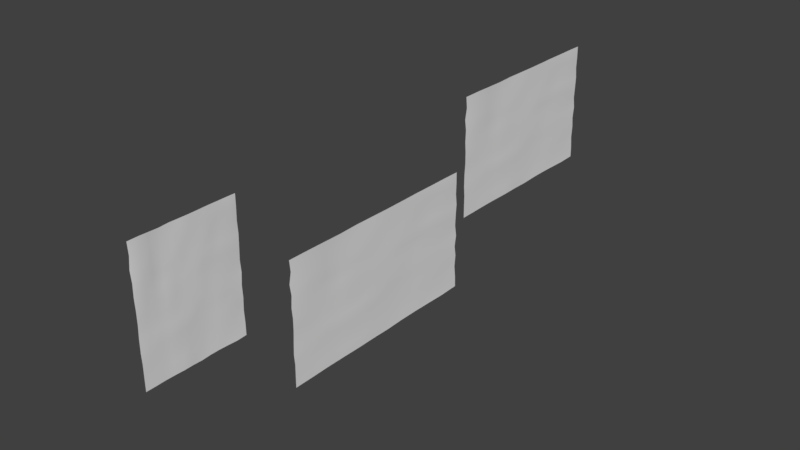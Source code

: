 # Source: posters.blend  (saved by Blender 2.78.0; exported with 4.5.12 LTS)
import bpy
from mathutils import Matrix  # noqa: F401  (used for matrix-valued properties, if any)

bpy.ops.wm.read_factory_settings(use_empty=True)
scene = bpy.context.scene
scene.name = 'Scene'

# ---- collections
col_collection_1 = bpy.data.collections.new('Collection 1'); scene.collection.children.link(col_collection_1)

# ---- materials (node trees are filled in below, after node groups)
mat_material_040 = bpy.data.materials.new('Material.040')
mat_material_040.alpha_threshold = 0.0
mat_material_040.use_transparent_shadow = False
mat_material_040.roughness = 0.5
mat_material_035 = bpy.data.materials.new('Material.035')
mat_material_035.alpha_threshold = 0.0
mat_material_035.use_transparent_shadow = False
mat_material_035.roughness = 0.5
mat_material_050 = bpy.data.materials.new('Material.050')
mat_material_050.alpha_threshold = 0.0
mat_material_050.use_transparent_shadow = False
mat_material_050.roughness = 0.5

# ---- material node trees

# ---- world
world_world = bpy.data.worlds.new('World'); scene.world = world_world
world_world.color = (0.05088, 0.05088, 0.05088)
world_world.use_sun_shadow = False
world_world.sun_shadow_jitter_overblur = 0.0
world_world.cycles.sampling_method = 'MANUAL'

# ---- meshes
me_plane_008 = bpy.data.meshes.new('Plane.008')
me_plane_008.from_pydata([(-1.001, -1.001, 0.007136), (1.009, -1.001, 0.003279), (-1.001, 0.9961, -0.007675), (0.9924, 1.001, 0.0002695), (-0.9923, 0.818, -0.003059), (-1.007, 0.6335, -0.01143), (-0.9952, 0.4602, -0.005181), (-1.005, 0.2762, 0.0002148), (-0.9946, 0.09877, -0.00129), (-0.9964, -0.08463, 0.002362), (-0.996, -0.2738, -0.008189), (-1.006, -0.4605, 0.002396), (-0.9969, -0.6284, 0.002124), (-0.9993, -0.813, 0.004339), (-0.8206, -1.001, 0.004817), (-0.6296, -1.0, 0.0006025), (-0.4486, -0.9989, 0.003848), (-0.2726, -1.004, 0.003536), (-0.09877, -0.9993, 0.005611), (0.09267, -1.009, -0.0007103), (0.2673, -0.9983, -0.0001403), (0.453, -0.9972, 0.000789), (0.6337, -0.9989, 0.005966), (0.8144, -1.007, 0.006196), (1.002, -0.8167, 0.007095), (0.9941, -0.6285, 0.001236), (1.009, -0.445, -0.003866), (0.9872, -0.2651, 0.004824), (1.006, -0.08543, 0.001802), (0.9938, 0.09144, -0.004261), (0.9904, 0.268, 0.005878), (1.004, 0.4532, -0.0009254), (0.9969, 0.6283, -0.0074), (0.9943, 0.8118, 0.0001581), (0.8215, 1.002, -0.001496), (0.6351, 1.002, -0.000655), (0.4501, 1.006, 0.003074), (0.2832, 1.004, 0.004758), (0.08249, 1.004, 0.007044), (-0.08082, 1.001, -0.0004455), (-0.2675, 1.001, -0.004718), (-0.4549, 0.9934, -0.00361), (-0.6411, 0.9968, -0.003967), (-0.8142, 1.009, 0.009529), (-0.8196, -0.8114, 0.0007342), (-0.8271, -0.6274, 0.003942), (-0.8227, -0.4532, 0.003239), (-0.8179, -0.2683, 0.00118), (-0.8243, -0.09547, 0.002363), (-0.8133, 0.09028, 0.01084), (-0.8168, 0.2748, 0.006551), (-0.8183, 0.457, 0.01132), (-0.813, 0.635, 0.01606), (-0.8198, 0.8199, 0.005357), (-0.6287, -0.8104, 0.003664), (-0.6305, -0.638, -0.007235), (-0.6379, -0.4611, -0.000498), (-0.6305, -0.2638, 0.002677), (-0.6351, -0.08749, -0.005102), (-0.6363, 0.08338, -0.006673), (-0.6369, 0.2769, -0.01356), (-0.6315, 0.4464, -0.004689), (-0.6405, 0.6341, -0.00682), (-0.6371, 0.8131, -0.002983), (-0.4417, -0.8189, -0.002268), (-0.454, -0.6309, -0.001803), (-0.4463, -0.4633, 0.007467), (-0.4546, -0.2791, 0.006604), (-0.4572, -0.0946, -0.00606), (-0.4492, 0.08197, 0.004748), (-0.4566, 0.2741, -0.001212), (-0.4546, 0.4459, -0.007282), (-0.4582, 0.6332, -0.003811), (-0.4413, 0.8194, -0.01002), (-0.2675, -0.8258, 0.008364), (-0.2687, -0.6372, 0.0006819), (-0.2717, -0.4525, 0.0116), (-0.2788, -0.2761, -0.0006066), (-0.2785, -0.09989, -0.003549), (-0.2677, 0.08335, 0.0073), (-0.2646, 0.2781, -0.002054), (-0.268, 0.4574, 0.0008765), (-0.2734, 0.6336, 0.001236), (-0.2637, 0.8238, -0.00299), (-0.104, -0.8165, 0.0056), (-0.09366, -0.6383, -0.00176), (-0.09147, -0.4478, 0.0001005), (-0.08944, -0.2739, 0.004566), (-0.08888, -0.09478, -0.00113), (-0.08583, 0.09388, -0.0006153), (-0.09836, 0.2657, -0.00357), (-0.08227, 0.4538, 0.001725), (-0.09078, 0.6404, 0.006963), (-0.0846, 0.8162, 0.0004649), (0.1005, -0.8221, -0.007084), (0.08829, -0.6457, -0.001301), (0.08466, -0.4647, -0.004776), (0.1007, -0.2847, 0.003375), (0.09156, -0.09355, 0.002429), (0.08556, 0.09166, 0.004987), (0.09698, 0.2752, 0.01061), (0.08521, 0.4653, 0.00138), (0.08271, 0.6362, -0.004682), (0.08449, 0.8185, 0.009192), (0.2662, -0.811, -0.003976), (0.2666, -0.6294, -0.00551), (0.2719, -0.4593, -0.003246), (0.2726, -0.2725, -0.007024), (0.2767, -0.09148, 0.006656), (0.2751, 0.09262, 0.003702), (0.2748, 0.2707, -0.0003171), (0.2699, 0.4616, 0.01057), (0.2856, 0.6443, 0.007292), (0.2834, 0.8272, -0.001331), (0.4453, -0.8108, 0.0009905), (0.4537, -0.6275, -0.004502), (0.4575, -0.4531, 0.002178), (0.4599, -0.2704, 0.002469), (0.4626, -0.0852, 0.008715), (0.4528, 0.09058, -0.007232), (0.4505, 0.2808, 0.006394), (0.455, 0.4693, 0.00141), (0.4461, 0.6378, 0.001108), (0.4417, 0.8297, 0.01225), (0.6297, -0.8194, -0.003045), (0.6374, -0.6305, 0.008766), (0.6388, -0.4535, 0.003967), (0.6393, -0.2673, 0.005841), (0.6345, -0.09055, 0.006051), (0.6282, 0.0934, -0.002358), (0.6377, 0.2756, 0.006008), (0.627, 0.4668, 0.005751), (0.634, 0.6357, -0.00497), (0.6308, 0.8197, -0.001413), (0.8126, -0.8294, -0.0006709), (0.8203, -0.6376, 0.003393), (0.8125, -0.4589, 0.003005), (0.8165, -0.2794, 0.00277), (0.8156, -0.09791, -0.003055), (0.8224, 0.08648, 0.001131), (0.8284, 0.266, 0.004216), (0.821, 0.4499, 0.007547), (0.8156, 0.6414, -0.002024), (0.8201, 0.818, 0.009046)], [], [(143, 33, 3, 34), (4, 53, 43, 2), (53, 63, 42, 43), (63, 73, 41, 42), (73, 83, 40, 41), (83, 93, 39, 40), (93, 103, 38, 39), (103, 113, 37, 38), (113, 123, 36, 37), (123, 133, 35, 36), (133, 143, 34, 35), (0, 14, 44, 13), (13, 44, 45, 12), (12, 45, 46, 11), (11, 46, 47, 10), (10, 47, 48, 9), (9, 48, 49, 8), (8, 49, 50, 7), (7, 50, 51, 6), (6, 51, 52, 5), (5, 52, 53, 4), (14, 15, 54, 44), (44, 54, 55, 45), (45, 55, 56, 46), (46, 56, 57, 47), (47, 57, 58, 48), (48, 58, 59, 49), (49, 59, 60, 50), (50, 60, 61, 51), (51, 61, 62, 52), (52, 62, 63, 53), (15, 16, 64, 54), (54, 64, 65, 55), (55, 65, 66, 56), (56, 66, 67, 57), (57, 67, 68, 58), (58, 68, 69, 59), (59, 69, 70, 60), (60, 70, 71, 61), (61, 71, 72, 62), (62, 72, 73, 63), (16, 17, 74, 64), (64, 74, 75, 65), (65, 75, 76, 66), (66, 76, 77, 67), (67, 77, 78, 68), (68, 78, 79, 69), (69, 79, 80, 70), (70, 80, 81, 71), (71, 81, 82, 72), (72, 82, 83, 73), (17, 18, 84, 74), (74, 84, 85, 75), (75, 85, 86, 76), (76, 86, 87, 77), (77, 87, 88, 78), (78, 88, 89, 79), (79, 89, 90, 80), (80, 90, 91, 81), (81, 91, 92, 82), (82, 92, 93, 83), (18, 19, 94, 84), (84, 94, 95, 85), (85, 95, 96, 86), (86, 96, 97, 87), (87, 97, 98, 88), (88, 98, 99, 89), (89, 99, 100, 90), (90, 100, 101, 91), (91, 101, 102, 92), (92, 102, 103, 93), (19, 20, 104, 94), (94, 104, 105, 95), (95, 105, 106, 96), (96, 106, 107, 97), (97, 107, 108, 98), (98, 108, 109, 99), (99, 109, 110, 100), (100, 110, 111, 101), (101, 111, 112, 102), (102, 112, 113, 103), (20, 21, 114, 104), (104, 114, 115, 105), (105, 115, 116, 106), (106, 116, 117, 107), (107, 117, 118, 108), (108, 118, 119, 109), (109, 119, 120, 110), (110, 120, 121, 111), (111, 121, 122, 112), (112, 122, 123, 113), (21, 22, 124, 114), (114, 124, 125, 115), (115, 125, 126, 116), (116, 126, 127, 117), (117, 127, 128, 118), (118, 128, 129, 119), (119, 129, 130, 120), (120, 130, 131, 121), (121, 131, 132, 122), (122, 132, 133, 123), (22, 23, 134, 124), (124, 134, 135, 125), (125, 135, 136, 126), (126, 136, 137, 127), (127, 137, 138, 128), (128, 138, 139, 129), (129, 139, 140, 130), (130, 140, 141, 131), (131, 141, 142, 132), (132, 142, 143, 133), (23, 1, 24, 134), (134, 24, 25, 135), (135, 25, 26, 136), (136, 26, 27, 137), (137, 27, 28, 138), (138, 28, 29, 139), (139, 29, 30, 140), (140, 30, 31, 141), (141, 31, 32, 142), (142, 32, 33, 143)])
me_plane_008.polygons.foreach_set('use_smooth', [True] * 121)
_uv = me_plane_008.uv_layers.new(name='UVMap')
_uv.uv.foreach_set('vector', [0.9057, 0.9034, 0.9918, 0.9001, 0.9911, 0.9938, 0.9066, 0.9946, 0.008477, 0.9058, 0.094, 0.9064, 0.09711, 0.9999, 0.004452, 0.9939, 0.094, 0.9064, 0.1846, 0.9027, 0.183, 0.9936, 0.09711, 0.9999, 0.1846, 0.9027, 0.2816, 0.9056, 0.2751, 0.9917, 0.183, 0.9936, 0.2816, 0.9056, 0.3695, 0.9075, 0.3678, 0.9953, 0.2751, 0.9917, 0.3695, 0.9075, 0.4581, 0.9035, 0.4602, 0.9952, 0.3678, 0.9953, 0.4581, 0.9035, 0.5418, 0.9045, 0.5411, 0.9963, 0.4602, 0.9952, 0.5418, 0.9045, 0.6401, 0.9086, 0.6403, 0.9959, 0.5411, 0.9963, 0.6401, 0.9086, 0.7184, 0.9096, 0.7228, 0.997, 0.6403, 0.9959, 0.7184, 0.9096, 0.8121, 0.9043, 0.8144, 0.9947, 0.7228, 0.997, 0.8121, 0.9043, 0.9057, 0.9034, 0.9066, 0.9946, 0.8144, 0.9947, 0.002292, 0.005496, 0.09149, 0.005183, 0.09222, 0.09896, 0.003268, 0.09837, 0.003268, 0.09837, 0.09222, 0.09896, 0.08863, 0.1901, 0.004626, 0.1897, 0.004626, 0.1897, 0.08863, 0.1901, 0.09101, 0.2763, 9.978e-05, 0.2728, 9.978e-05, 0.2728, 0.09101, 0.2763, 0.09358, 0.3678, 0.005309, 0.3653, 0.005309, 0.3653, 0.09358, 0.3678, 0.09064, 0.4535, 0.005433, 0.4591, 0.005433, 0.4591, 0.09064, 0.4535, 0.09614, 0.5454, 0.00635, 0.5498, 0.00635, 0.5498, 0.09614, 0.5454, 0.09468, 0.6367, 0.001552, 0.6376, 0.001552, 0.6376, 0.09468, 0.6367, 0.09422, 0.7269, 0.006333, 0.7286, 0.006333, 0.7286, 0.09422, 0.7269, 0.09699, 0.8149, 0.0001001, 0.8145, 0.0001001, 0.8145, 0.09699, 0.8149, 0.094, 0.9064, 0.008477, 0.9058, 0.09149, 0.005183, 0.186, 0.005299, 0.1867, 0.09921, 0.09222, 0.09896, 0.09222, 0.09896, 0.1867, 0.09921, 0.186, 0.1846, 0.08863, 0.1901, 0.08863, 0.1901, 0.186, 0.1846, 0.1825, 0.2721, 0.09101, 0.2763, 0.09101, 0.2763, 0.1825, 0.2721, 0.1864, 0.3698, 0.09358, 0.3678, 0.09358, 0.3678, 0.1864, 0.3698, 0.1844, 0.4572, 0.09064, 0.4535, 0.09064, 0.4535, 0.1844, 0.4572, 0.1841, 0.5418, 0.09614, 0.5454, 0.09614, 0.5454, 0.1841, 0.5418, 0.1841, 0.6375, 0.09468, 0.6367, 0.09468, 0.6367, 0.1841, 0.6375, 0.1869, 0.7213, 0.09422, 0.7269, 0.09422, 0.7269, 0.1869, 0.7213, 0.1829, 0.8142, 0.09699, 0.8149, 0.09699, 0.8149, 0.1829, 0.8142, 0.1846, 0.9027, 0.094, 0.9064, 0.186, 0.005299, 0.2756, 0.005771, 0.2792, 0.09482, 0.1867, 0.09921, 0.1867, 0.09921, 0.2792, 0.09482, 0.2733, 0.1878, 0.186, 0.1846, 0.186, 0.1846, 0.2733, 0.1878, 0.2774, 0.2709, 0.1825, 0.2721, 0.1825, 0.2721, 0.2774, 0.2709, 0.2735, 0.362, 0.1864, 0.3698, 0.1864, 0.3698, 0.2735, 0.362, 0.2725, 0.4534, 0.1844, 0.4572, 0.1844, 0.4572, 0.2725, 0.4534, 0.2768, 0.5408, 0.1841, 0.5418, 0.1841, 0.5418, 0.2768, 0.5408, 0.2733, 0.6359, 0.1841, 0.6375, 0.1841, 0.6375, 0.2733, 0.6359, 0.2745, 0.7208, 0.1869, 0.7213, 0.1869, 0.7213, 0.2745, 0.7208, 0.273, 0.8135, 0.1829, 0.8142, 0.1829, 0.8142, 0.273, 0.8135, 0.2816, 0.9056, 0.1846, 0.9027, 0.2756, 0.005771, 0.3626, 0.003216, 0.3654, 0.09115, 0.2792, 0.09482, 0.2792, 0.09482, 0.3654, 0.09115, 0.365, 0.1845, 0.2733, 0.1878, 0.2733, 0.1878, 0.365, 0.1845, 0.3637, 0.2759, 0.2774, 0.2709, 0.2774, 0.2709, 0.3637, 0.2759, 0.3605, 0.3633, 0.2735, 0.362, 0.2735, 0.362, 0.3605, 0.3633, 0.3608, 0.4505, 0.2725, 0.4534, 0.2725, 0.4534, 0.3608, 0.4505, 0.3665, 0.5412, 0.2768, 0.5408, 0.2768, 0.5408, 0.3665, 0.5412, 0.3683, 0.6376, 0.2733, 0.6359, 0.2733, 0.6359, 0.3683, 0.6376, 0.3669, 0.7263, 0.2745, 0.7208, 0.2745, 0.7208, 0.3669, 0.7263, 0.3644, 0.8134, 0.273, 0.8135, 0.273, 0.8135, 0.3644, 0.8134, 0.3695, 0.9075, 0.2816, 0.9056, 0.3626, 0.003216, 0.4486, 0.005156, 0.4463, 0.09559, 0.3654, 0.09115, 0.3654, 0.09115, 0.4463, 0.09559, 0.4516, 0.1838, 0.365, 0.1845, 0.365, 0.1845, 0.4516, 0.1838, 0.4529, 0.2781, 0.3637, 0.2759, 0.3637, 0.2759, 0.4529, 0.2781, 0.4542, 0.3642, 0.3605, 0.3633, 0.3605, 0.3633, 0.4542, 0.3642, 0.4547, 0.4528, 0.3608, 0.4505, 0.3608, 0.4505, 0.4547, 0.4528, 0.4565, 0.5462, 0.3665, 0.5412, 0.3665, 0.5412, 0.4565, 0.5462, 0.4505, 0.6312, 0.3683, 0.6376, 0.3683, 0.6376, 0.4505, 0.6312, 0.4588, 0.7243, 0.3669, 0.7263, 0.3669, 0.7263, 0.4588, 0.7243, 0.4547, 0.8165, 0.3644, 0.8134, 0.3644, 0.8134, 0.4547, 0.8165, 0.4581, 0.9035, 0.3695, 0.9075, 0.4486, 0.005156, 0.5434, 9.984e-05, 0.5475, 0.09259, 0.4463, 0.09559, 0.4463, 0.09559, 0.5475, 0.09259, 0.5416, 0.1799, 0.4516, 0.1838, 0.4516, 0.1838, 0.5416, 0.1799, 0.5401, 0.2694, 0.4529, 0.2781, 0.4529, 0.2781, 0.5401, 0.2694, 0.5482, 0.3585, 0.4542, 0.3642, 0.4542, 0.3642, 0.5482, 0.3585, 0.544, 0.4532, 0.4547, 0.4528, 0.4547, 0.4528, 0.544, 0.4532, 0.5413, 0.5449, 0.4565, 0.5462, 0.4565, 0.5462, 0.5413, 0.5449, 0.5473, 0.6357, 0.4505, 0.6312, 0.4505, 0.6312, 0.5473, 0.6357, 0.5416, 0.7298, 0.4588, 0.7243, 0.4588, 0.7243, 0.5416, 0.7298, 0.5405, 0.8143, 0.4547, 0.8165, 0.4547, 0.8165, 0.5405, 0.8143, 0.5418, 0.9045, 0.4581, 0.9035, 0.5434, 9.984e-05, 0.6299, 0.005271, 0.6295, 0.09794, 0.5475, 0.09259, 0.5475, 0.09259, 0.6295, 0.09794, 0.6299, 0.1877, 0.5416, 0.1799, 0.5416, 0.1799, 0.6299, 0.1877, 0.6328, 0.272, 0.5401, 0.2694, 0.5401, 0.2694, 0.6328, 0.272, 0.6334, 0.3643, 0.5482, 0.3585, 0.5482, 0.3585, 0.6334, 0.3643, 0.6357, 0.454, 0.544, 0.4532, 0.544, 0.4532, 0.6357, 0.454, 0.6351, 0.5451, 0.5413, 0.5449, 0.5413, 0.5449, 0.6351, 0.5451, 0.6354, 0.6331, 0.5473, 0.6357, 0.5473, 0.6357, 0.6354, 0.6331, 0.6331, 0.7277, 0.5416, 0.7298, 0.5416, 0.7298, 0.6331, 0.7277, 0.641, 0.8181, 0.5405, 0.8143, 0.5405, 0.8143, 0.641, 0.8181, 0.6401, 0.9086, 0.5418, 0.9045, 0.6299, 0.005271, 0.7217, 0.005583, 0.7181, 0.09777, 0.6295, 0.09794, 0.6295, 0.09794, 0.7181, 0.09777, 0.7224, 0.1884, 0.6299, 0.1877, 0.6299, 0.1877, 0.7224, 0.1884, 0.7247, 0.2748, 0.6328, 0.272, 0.6328, 0.272, 0.7247, 0.2748, 0.7261, 0.3652, 0.6334, 0.3643, 0.6334, 0.3643, 0.7261, 0.3652, 0.7277, 0.4568, 0.6357, 0.454, 0.6357, 0.454, 0.7277, 0.4568, 0.723, 0.5439, 0.6351, 0.5451, 0.6351, 0.5451, 0.723, 0.5439, 0.7222, 0.6381, 0.6354, 0.6331, 0.6354, 0.6331, 0.7222, 0.6381, 0.7247, 0.7314, 0.6331, 0.7277, 0.6331, 0.7277, 0.7247, 0.7314, 0.7205, 0.8147, 0.641, 0.8181, 0.641, 0.8181, 0.7205, 0.8147, 0.7184, 0.9096, 0.6401, 0.9086, 0.7217, 0.005583, 0.8111, 0.004478, 0.8093, 0.09336, 0.7181, 0.09777, 0.7181, 0.09777, 0.8093, 0.09336, 0.8135, 0.1869, 0.7224, 0.1884, 0.7224, 0.1884, 0.8135, 0.1869, 0.8143, 0.2744, 0.7247, 0.2748, 0.7247, 0.2748, 0.8143, 0.2744, 0.8148, 0.3665, 0.7261, 0.3652, 0.7261, 0.3652, 0.8148, 0.3665, 0.8126, 0.4539, 0.7277, 0.4568, 0.7277, 0.4568, 0.8126, 0.4539, 0.8097, 0.545, 0.723, 0.5439, 0.723, 0.5439, 0.8097, 0.545, 0.8148, 0.6352, 0.7222, 0.6381, 0.7222, 0.6381, 0.8148, 0.6352, 0.8098, 0.7297, 0.7247, 0.7314, 0.7247, 0.7314, 0.8098, 0.7297, 0.8134, 0.8134, 0.7205, 0.8147, 0.7205, 0.8147, 0.8134, 0.8134, 0.8121, 0.9043, 0.7184, 0.9096, 0.8111, 0.004478, 0.9004, 0.0002283, 0.8997, 0.08815, 0.8093, 0.09336, 0.8093, 0.09336, 0.8997, 0.08815, 0.9039, 0.183, 0.8135, 0.1869, 0.8135, 0.1869, 0.9039, 0.183, 0.9002, 0.2715, 0.8143, 0.2744, 0.8143, 0.2744, 0.9002, 0.2715, 0.9025, 0.3603, 0.8148, 0.3665, 0.8148, 0.3665, 0.9025, 0.3603, 0.9023, 0.4501, 0.8126, 0.4539, 0.8126, 0.4539, 0.9023, 0.4501, 0.9059, 0.5413, 0.8097, 0.545, 0.8097, 0.545, 0.9059, 0.5413, 0.9091, 0.6302, 0.8148, 0.6352, 0.8148, 0.6352, 0.9091, 0.6302, 0.9056, 0.7211, 0.8098, 0.7297, 0.8098, 0.7297, 0.9056, 0.7211, 0.9033, 0.816, 0.8134, 0.8134, 0.8134, 0.8134, 0.9033, 0.816, 0.9057, 0.9034, 0.8121, 0.9043, 0.9004, 0.0002283, 0.9968, 0.003138, 0.9934, 0.09422, 0.8997, 0.08815, 0.8997, 0.08815, 0.9934, 0.09422, 0.9898, 0.1873, 0.9039, 0.183, 0.9039, 0.183, 0.9898, 0.1873, 0.9974, 0.2781, 0.9002, 0.2715, 0.9002, 0.2715, 0.9974, 0.2781, 0.987, 0.3672, 0.9025, 0.3603, 0.9025, 0.3603, 0.987, 0.3672, 0.9962, 0.456, 0.9023, 0.4501, 0.9023, 0.4501, 0.9962, 0.456, 0.9907, 0.5436, 0.9059, 0.5413, 0.9059, 0.5413, 0.9907, 0.5436, 0.9892, 0.631, 0.9091, 0.6302, 0.9091, 0.6302, 0.9892, 0.631, 0.9961, 0.7226, 0.9056, 0.7211, 0.9056, 0.7211, 0.9961, 0.7226, 0.993, 0.8093, 0.9033, 0.816, 0.9033, 0.816, 0.993, 0.8093, 0.9918, 0.9001, 0.9057, 0.9034])
me_plane_008.materials.append(mat_material_040)
me_plane_008.use_remesh_preserve_volume = False
me_plane_008.use_remesh_preserve_attributes = False
me_plane_008.use_mirror_vertex_groups = False
me_plane_008.update()
me_plane_007 = bpy.data.meshes.new('Plane.007')
me_plane_007.from_pydata([(-1.001, -1.001, 0.007136), (1.009, -1.001, 0.003279), (-1.001, 0.9961, -0.007675), (0.9924, 1.001, 0.0002695), (-0.9923, 0.818, -0.003059), (-1.007, 0.6335, -0.01143), (-0.9952, 0.4602, -0.005181), (-1.005, 0.2762, 0.0002148), (-0.9946, 0.09877, -0.00129), (-0.9964, -0.08463, 0.002362), (-0.996, -0.2738, -0.008189), (-1.006, -0.4605, 0.002396), (-0.9969, -0.6284, 0.002124), (-0.9993, -0.813, 0.004339), (-0.8206, -1.001, 0.004817), (-0.6296, -1.0, 0.0006025), (-0.4486, -0.9989, 0.003848), (-0.2726, -1.004, 0.003536), (-0.09877, -0.9993, 0.005611), (0.09267, -1.009, -0.0007103), (0.2673, -0.9983, -0.0001403), (0.453, -0.9972, 0.000789), (0.6337, -0.9989, 0.005966), (0.8144, -1.007, 0.006196), (1.002, -0.8167, 0.007095), (0.9941, -0.6285, 0.001236), (1.009, -0.445, -0.003866), (0.9872, -0.2651, 0.004824), (1.006, -0.08543, 0.001802), (0.9938, 0.09144, -0.004261), (0.9904, 0.268, 0.005878), (1.004, 0.4532, -0.0009254), (0.9969, 0.6283, -0.0074), (0.9943, 0.8118, 0.0001581), (0.8215, 1.002, -0.001496), (0.6351, 1.002, -0.000655), (0.4501, 1.006, 0.003074), (0.2832, 1.004, 0.004758), (0.08249, 1.004, 0.007044), (-0.08082, 1.001, -0.0004455), (-0.2675, 1.001, -0.004718), (-0.4549, 0.9934, -0.00361), (-0.6411, 0.9968, -0.003967), (-0.8142, 1.009, 0.009529), (-0.8196, -0.8114, 0.0007342), (-0.8271, -0.6274, 0.003942), (-0.8227, -0.4532, 0.003239), (-0.8179, -0.2683, 0.00118), (-0.8243, -0.09547, 0.002363), (-0.8133, 0.09028, 0.01084), (-0.8168, 0.2748, 0.006551), (-0.8183, 0.457, 0.01132), (-0.813, 0.635, 0.01606), (-0.8198, 0.8199, 0.005357), (-0.6287, -0.8104, 0.003664), (-0.6305, -0.638, -0.007235), (-0.6379, -0.4611, -0.000498), (-0.6305, -0.2638, 0.002677), (-0.6351, -0.08749, -0.005102), (-0.6363, 0.08338, -0.006673), (-0.6369, 0.2769, -0.01356), (-0.6315, 0.4464, -0.004689), (-0.6405, 0.6341, -0.00682), (-0.6371, 0.8131, -0.002983), (-0.4417, -0.8189, -0.002268), (-0.454, -0.6309, -0.001803), (-0.4463, -0.4633, 0.007467), (-0.4546, -0.2791, 0.006604), (-0.4572, -0.0946, -0.00606), (-0.4492, 0.08197, 0.004748), (-0.4566, 0.2741, -0.001212), (-0.4546, 0.4459, -0.007282), (-0.4582, 0.6332, -0.003811), (-0.4413, 0.8194, -0.01002), (-0.2675, -0.8258, 0.008364), (-0.2687, -0.6372, 0.0006819), (-0.2717, -0.4525, 0.0116), (-0.2788, -0.2761, -0.0006066), (-0.2785, -0.09989, -0.003549), (-0.2677, 0.08335, 0.0073), (-0.2646, 0.2781, -0.002054), (-0.268, 0.4574, 0.0008765), (-0.2734, 0.6336, 0.001236), (-0.2637, 0.8238, -0.00299), (-0.104, -0.8165, 0.0056), (-0.09366, -0.6383, -0.00176), (-0.09147, -0.4478, 0.0001005), (-0.08944, -0.2739, 0.004566), (-0.08888, -0.09478, -0.00113), (-0.08583, 0.09388, -0.0006153), (-0.09836, 0.2657, -0.00357), (-0.08227, 0.4538, 0.001725), (-0.09078, 0.6404, 0.006963), (-0.0846, 0.8162, 0.0004649), (0.1005, -0.8221, -0.007084), (0.08829, -0.6457, -0.001301), (0.08466, -0.4647, -0.004776), (0.1007, -0.2847, 0.003375), (0.09156, -0.09355, 0.002429), (0.08556, 0.09166, 0.004987), (0.09698, 0.2752, 0.01061), (0.08521, 0.4653, 0.00138), (0.08271, 0.6362, -0.004682), (0.08449, 0.8185, 0.009192), (0.2662, -0.811, -0.003976), (0.2666, -0.6294, -0.00551), (0.2719, -0.4593, -0.003246), (0.2726, -0.2725, -0.007024), (0.2767, -0.09148, 0.006656), (0.2751, 0.09262, 0.003702), (0.2748, 0.2707, -0.0003171), (0.2699, 0.4616, 0.01057), (0.2856, 0.6443, 0.007292), (0.2834, 0.8272, -0.001331), (0.4453, -0.8108, 0.0009905), (0.4537, -0.6275, -0.004502), (0.4575, -0.4531, 0.002178), (0.4599, -0.2704, 0.002469), (0.4626, -0.0852, 0.008715), (0.4528, 0.09058, -0.007232), (0.4505, 0.2808, 0.006394), (0.455, 0.4693, 0.00141), (0.4461, 0.6378, 0.001108), (0.4417, 0.8297, 0.01225), (0.6297, -0.8194, -0.003045), (0.6374, -0.6305, 0.008766), (0.6388, -0.4535, 0.003967), (0.6393, -0.2673, 0.005841), (0.6345, -0.09055, 0.006051), (0.6282, 0.0934, -0.002358), (0.6377, 0.2756, 0.006008), (0.627, 0.4668, 0.005751), (0.634, 0.6357, -0.00497), (0.6308, 0.8197, -0.001413), (0.8126, -0.8294, -0.0006709), (0.8203, -0.6376, 0.003393), (0.8125, -0.4589, 0.003005), (0.8165, -0.2794, 0.00277), (0.8156, -0.09791, -0.003055), (0.8224, 0.08648, 0.001131), (0.8284, 0.266, 0.004216), (0.821, 0.4499, 0.007547), (0.8156, 0.6414, -0.002024), (0.8201, 0.818, 0.009046)], [], [(143, 33, 3, 34), (4, 53, 43, 2), (53, 63, 42, 43), (63, 73, 41, 42), (73, 83, 40, 41), (83, 93, 39, 40), (93, 103, 38, 39), (103, 113, 37, 38), (113, 123, 36, 37), (123, 133, 35, 36), (133, 143, 34, 35), (0, 14, 44, 13), (13, 44, 45, 12), (12, 45, 46, 11), (11, 46, 47, 10), (10, 47, 48, 9), (9, 48, 49, 8), (8, 49, 50, 7), (7, 50, 51, 6), (6, 51, 52, 5), (5, 52, 53, 4), (14, 15, 54, 44), (44, 54, 55, 45), (45, 55, 56, 46), (46, 56, 57, 47), (47, 57, 58, 48), (48, 58, 59, 49), (49, 59, 60, 50), (50, 60, 61, 51), (51, 61, 62, 52), (52, 62, 63, 53), (15, 16, 64, 54), (54, 64, 65, 55), (55, 65, 66, 56), (56, 66, 67, 57), (57, 67, 68, 58), (58, 68, 69, 59), (59, 69, 70, 60), (60, 70, 71, 61), (61, 71, 72, 62), (62, 72, 73, 63), (16, 17, 74, 64), (64, 74, 75, 65), (65, 75, 76, 66), (66, 76, 77, 67), (67, 77, 78, 68), (68, 78, 79, 69), (69, 79, 80, 70), (70, 80, 81, 71), (71, 81, 82, 72), (72, 82, 83, 73), (17, 18, 84, 74), (74, 84, 85, 75), (75, 85, 86, 76), (76, 86, 87, 77), (77, 87, 88, 78), (78, 88, 89, 79), (79, 89, 90, 80), (80, 90, 91, 81), (81, 91, 92, 82), (82, 92, 93, 83), (18, 19, 94, 84), (84, 94, 95, 85), (85, 95, 96, 86), (86, 96, 97, 87), (87, 97, 98, 88), (88, 98, 99, 89), (89, 99, 100, 90), (90, 100, 101, 91), (91, 101, 102, 92), (92, 102, 103, 93), (19, 20, 104, 94), (94, 104, 105, 95), (95, 105, 106, 96), (96, 106, 107, 97), (97, 107, 108, 98), (98, 108, 109, 99), (99, 109, 110, 100), (100, 110, 111, 101), (101, 111, 112, 102), (102, 112, 113, 103), (20, 21, 114, 104), (104, 114, 115, 105), (105, 115, 116, 106), (106, 116, 117, 107), (107, 117, 118, 108), (108, 118, 119, 109), (109, 119, 120, 110), (110, 120, 121, 111), (111, 121, 122, 112), (112, 122, 123, 113), (21, 22, 124, 114), (114, 124, 125, 115), (115, 125, 126, 116), (116, 126, 127, 117), (117, 127, 128, 118), (118, 128, 129, 119), (119, 129, 130, 120), (120, 130, 131, 121), (121, 131, 132, 122), (122, 132, 133, 123), (22, 23, 134, 124), (124, 134, 135, 125), (125, 135, 136, 126), (126, 136, 137, 127), (127, 137, 138, 128), (128, 138, 139, 129), (129, 139, 140, 130), (130, 140, 141, 131), (131, 141, 142, 132), (132, 142, 143, 133), (23, 1, 24, 134), (134, 24, 25, 135), (135, 25, 26, 136), (136, 26, 27, 137), (137, 27, 28, 138), (138, 28, 29, 139), (139, 29, 30, 140), (140, 30, 31, 141), (141, 31, 32, 142), (142, 32, 33, 143)])
me_plane_007.polygons.foreach_set('use_smooth', [True] * 121)
_uv = me_plane_007.uv_layers.new(name='UVMap')
_uv.uv.foreach_set('vector', [0.09176, 0.09657, 0.005644, 0.09992, 0.006347, 0.006212, 0.09089, 0.005376, 0.989, 0.09418, 0.9035, 0.09357, 0.9003, 9.985e-05, 0.993, 0.006055, 0.9035, 0.09357, 0.8128, 0.09728, 0.8145, 0.006361, 0.9003, 9.985e-05, 0.8128, 0.09728, 0.7159, 0.09441, 0.7224, 0.008318, 0.8145, 0.006361, 0.7159, 0.09441, 0.628, 0.09249, 0.6296, 0.004665, 0.7224, 0.008318, 0.628, 0.09249, 0.5394, 0.09649, 0.5373, 0.004838, 0.6296, 0.004665, 0.5394, 0.09649, 0.4556, 0.09551, 0.4564, 0.003651, 0.5373, 0.004838, 0.4556, 0.09551, 0.3574, 0.09137, 0.3571, 0.004107, 0.4564, 0.003651, 0.3574, 0.09137, 0.279, 0.09038, 0.2746, 0.003049, 0.3571, 0.004107, 0.279, 0.09038, 0.1854, 0.09567, 0.1831, 0.005275, 0.2746, 0.003049, 0.1854, 0.09567, 0.09176, 0.09657, 0.09089, 0.005376, 0.1831, 0.005275, 0.9952, 0.9945, 0.906, 0.9948, 0.9052, 0.901, 0.9942, 0.9016, 0.9942, 0.9016, 0.9052, 0.901, 0.9088, 0.8099, 0.9928, 0.8103, 0.9928, 0.8103, 0.9088, 0.8099, 0.9064, 0.7237, 0.9974, 0.7272, 0.9974, 0.7272, 0.9064, 0.7237, 0.9039, 0.6322, 0.9921, 0.6347, 0.9921, 0.6347, 0.9039, 0.6322, 0.9068, 0.5465, 0.992, 0.5409, 0.992, 0.5409, 0.9068, 0.5465, 0.9013, 0.4546, 0.9911, 0.4502, 0.9911, 0.4502, 0.9013, 0.4546, 0.9028, 0.3633, 0.9959, 0.3624, 0.9959, 0.3624, 0.9028, 0.3633, 0.9032, 0.2731, 0.9911, 0.2714, 0.9911, 0.2714, 0.9032, 0.2731, 0.9005, 0.1851, 0.9974, 0.1855, 0.9974, 0.1855, 0.9005, 0.1851, 0.9035, 0.09357, 0.989, 0.09418, 0.906, 0.9948, 0.8115, 0.9947, 0.8107, 0.9008, 0.9052, 0.901, 0.9052, 0.901, 0.8107, 0.9008, 0.8115, 0.8154, 0.9088, 0.8099, 0.9088, 0.8099, 0.8115, 0.8154, 0.815, 0.7279, 0.9064, 0.7237, 0.9064, 0.7237, 0.815, 0.7279, 0.811, 0.6302, 0.9039, 0.6322, 0.9039, 0.6322, 0.811, 0.6302, 0.813, 0.5428, 0.9068, 0.5465, 0.9068, 0.5465, 0.813, 0.5428, 0.8133, 0.4582, 0.9013, 0.4546, 0.9013, 0.4546, 0.8133, 0.4582, 0.8134, 0.3625, 0.9028, 0.3633, 0.9028, 0.3633, 0.8134, 0.3625, 0.8105, 0.2787, 0.9032, 0.2731, 0.9032, 0.2731, 0.8105, 0.2787, 0.8146, 0.1858, 0.9005, 0.1851, 0.9005, 0.1851, 0.8146, 0.1858, 0.8128, 0.09728, 0.9035, 0.09357, 0.8115, 0.9947, 0.7219, 0.9942, 0.7183, 0.9052, 0.8107, 0.9008, 0.8107, 0.9008, 0.7183, 0.9052, 0.7242, 0.8122, 0.8115, 0.8154, 0.8115, 0.8154, 0.7242, 0.8122, 0.7201, 0.7291, 0.815, 0.7279, 0.815, 0.7279, 0.7201, 0.7291, 0.724, 0.638, 0.811, 0.6302, 0.811, 0.6302, 0.724, 0.638, 0.725, 0.5466, 0.813, 0.5428, 0.813, 0.5428, 0.725, 0.5466, 0.7207, 0.4592, 0.8133, 0.4582, 0.8133, 0.4582, 0.7207, 0.4592, 0.7241, 0.3641, 0.8134, 0.3625, 0.8134, 0.3625, 0.7241, 0.3641, 0.7229, 0.2792, 0.8105, 0.2787, 0.8105, 0.2787, 0.7229, 0.2792, 0.7244, 0.1865, 0.8146, 0.1858, 0.8146, 0.1858, 0.7244, 0.1865, 0.7159, 0.09441, 0.8128, 0.09728, 0.7219, 0.9942, 0.6349, 0.9968, 0.632, 0.9089, 0.7183, 0.9052, 0.7183, 0.9052, 0.632, 0.9089, 0.6325, 0.8155, 0.7242, 0.8122, 0.7242, 0.8122, 0.6325, 0.8155, 0.6337, 0.7241, 0.7201, 0.7291, 0.7201, 0.7291, 0.6337, 0.7241, 0.6369, 0.6367, 0.724, 0.638, 0.724, 0.638, 0.6369, 0.6367, 0.6366, 0.5495, 0.725, 0.5466, 0.725, 0.5466, 0.6366, 0.5495, 0.631, 0.4588, 0.7207, 0.4592, 0.7207, 0.4592, 0.631, 0.4588, 0.6291, 0.3624, 0.7241, 0.3641, 0.7241, 0.3641, 0.6291, 0.3624, 0.6306, 0.2737, 0.7229, 0.2792, 0.7229, 0.2792, 0.6306, 0.2737, 0.633, 0.1866, 0.7244, 0.1865, 0.7244, 0.1865, 0.633, 0.1866, 0.628, 0.09249, 0.7159, 0.09441, 0.6349, 0.9968, 0.5488, 0.9948, 0.5512, 0.9044, 0.632, 0.9089, 0.632, 0.9089, 0.5512, 0.9044, 0.5458, 0.8162, 0.6325, 0.8155, 0.6325, 0.8155, 0.5458, 0.8162, 0.5445, 0.7219, 0.6337, 0.7241, 0.6337, 0.7241, 0.5445, 0.7219, 0.5432, 0.6358, 0.6369, 0.6367, 0.6369, 0.6367, 0.5432, 0.6358, 0.5428, 0.5472, 0.6366, 0.5495, 0.6366, 0.5495, 0.5428, 0.5472, 0.541, 0.4538, 0.631, 0.4588, 0.631, 0.4588, 0.541, 0.4538, 0.547, 0.3688, 0.6291, 0.3624, 0.6291, 0.3624, 0.547, 0.3688, 0.5387, 0.2757, 0.6306, 0.2737, 0.6306, 0.2737, 0.5387, 0.2757, 0.5427, 0.1835, 0.633, 0.1866, 0.633, 0.1866, 0.5427, 0.1835, 0.5394, 0.09649, 0.628, 0.09249, 0.5488, 0.9948, 0.454, 0.9999, 0.4499, 0.9074, 0.5512, 0.9044, 0.5512, 0.9044, 0.4499, 0.9074, 0.4558, 0.8201, 0.5458, 0.8162, 0.5458, 0.8162, 0.4558, 0.8201, 0.4574, 0.7306, 0.5445, 0.7219, 0.5445, 0.7219, 0.4574, 0.7306, 0.4492, 0.6415, 0.5432, 0.6358, 0.5432, 0.6358, 0.4492, 0.6415, 0.4534, 0.5468, 0.5428, 0.5472, 0.5428, 0.5472, 0.4534, 0.5468, 0.4561, 0.4551, 0.541, 0.4538, 0.541, 0.4538, 0.4561, 0.4551, 0.4501, 0.3643, 0.547, 0.3688, 0.547, 0.3688, 0.4501, 0.3643, 0.4558, 0.2702, 0.5387, 0.2757, 0.5387, 0.2757, 0.4558, 0.2702, 0.4569, 0.1857, 0.5427, 0.1835, 0.5427, 0.1835, 0.4569, 0.1857, 0.4556, 0.09551, 0.5394, 0.09649, 0.454, 0.9999, 0.3676, 0.9947, 0.368, 0.9021, 0.4499, 0.9074, 0.4499, 0.9074, 0.368, 0.9021, 0.3676, 0.8123, 0.4558, 0.8201, 0.4558, 0.8201, 0.3676, 0.8123, 0.3647, 0.728, 0.4574, 0.7306, 0.4574, 0.7306, 0.3647, 0.728, 0.3641, 0.6357, 0.4492, 0.6415, 0.4492, 0.6415, 0.3641, 0.6357, 0.3617, 0.546, 0.4534, 0.5468, 0.4534, 0.5468, 0.3617, 0.546, 0.3624, 0.4549, 0.4561, 0.4551, 0.4561, 0.4551, 0.3624, 0.4549, 0.3621, 0.3669, 0.4501, 0.3643, 0.4501, 0.3643, 0.3621, 0.3669, 0.3644, 0.2723, 0.4558, 0.2702, 0.4558, 0.2702, 0.3644, 0.2723, 0.3564, 0.1819, 0.4569, 0.1857, 0.4569, 0.1857, 0.3564, 0.1819, 0.3574, 0.09137, 0.4556, 0.09551, 0.3676, 0.9947, 0.2757, 0.9944, 0.2794, 0.9022, 0.368, 0.9021, 0.368, 0.9021, 0.2794, 0.9022, 0.275, 0.8116, 0.3676, 0.8123, 0.3676, 0.8123, 0.275, 0.8116, 0.2728, 0.7252, 0.3647, 0.728, 0.3647, 0.728, 0.2728, 0.7252, 0.2714, 0.6348, 0.3641, 0.6357, 0.3641, 0.6357, 0.2714, 0.6348, 0.2698, 0.5432, 0.3617, 0.546, 0.3617, 0.546, 0.2698, 0.5432, 0.2744, 0.4561, 0.3624, 0.4549, 0.3624, 0.4549, 0.2744, 0.4561, 0.2752, 0.3619, 0.3621, 0.3669, 0.3621, 0.3669, 0.2752, 0.3619, 0.2727, 0.2686, 0.3644, 0.2723, 0.3644, 0.2723, 0.2727, 0.2686, 0.2769, 0.1853, 0.3564, 0.1819, 0.3564, 0.1819, 0.2769, 0.1853, 0.279, 0.09038, 0.3574, 0.09137, 0.2757, 0.9944, 0.1863, 0.9955, 0.1882, 0.9066, 0.2794, 0.9022, 0.2794, 0.9022, 0.1882, 0.9066, 0.184, 0.8131, 0.275, 0.8116, 0.275, 0.8116, 0.184, 0.8131, 0.1831, 0.7256, 0.2728, 0.7252, 0.2728, 0.7252, 0.1831, 0.7256, 0.1826, 0.6335, 0.2714, 0.6348, 0.2714, 0.6348, 0.1826, 0.6335, 0.1848, 0.5461, 0.2698, 0.5432, 0.2698, 0.5432, 0.1848, 0.5461, 0.1877, 0.455, 0.2744, 0.4561, 0.2744, 0.4561, 0.1877, 0.455, 0.1827, 0.3648, 0.2752, 0.3619, 0.2752, 0.3619, 0.1827, 0.3648, 0.1877, 0.2703, 0.2727, 0.2686, 0.2727, 0.2686, 0.1877, 0.2703, 0.184, 0.1866, 0.2769, 0.1853, 0.2769, 0.1853, 0.184, 0.1866, 0.1854, 0.09567, 0.279, 0.09038, 0.1863, 0.9955, 0.09703, 0.9998, 0.0977, 0.9118, 0.1882, 0.9066, 0.1882, 0.9066, 0.0977, 0.9118, 0.09358, 0.817, 0.184, 0.8131, 0.184, 0.8131, 0.09358, 0.817, 0.0972, 0.7285, 0.1831, 0.7256, 0.1831, 0.7256, 0.0972, 0.7285, 0.09495, 0.6397, 0.1826, 0.6335, 0.1826, 0.6335, 0.09495, 0.6397, 0.09519, 0.5499, 0.1848, 0.5461, 0.1848, 0.5461, 0.09519, 0.5499, 0.09159, 0.4587, 0.1877, 0.455, 0.1877, 0.455, 0.09159, 0.4587, 0.0884, 0.3698, 0.1827, 0.3648, 0.1827, 0.3648, 0.0884, 0.3698, 0.09181, 0.2789, 0.1877, 0.2703, 0.1877, 0.2703, 0.09181, 0.2789, 0.09418, 0.184, 0.184, 0.1866, 0.184, 0.1866, 0.09418, 0.184, 0.09176, 0.09657, 0.1854, 0.09567, 0.09703, 0.9998, 0.0006325, 0.9969, 0.004024, 0.9058, 0.0977, 0.9118, 0.0977, 0.9118, 0.004024, 0.9058, 0.007605, 0.8127, 0.09358, 0.817, 0.09358, 0.817, 0.007605, 0.8127, 9.985e-05, 0.7219, 0.0972, 0.7285, 0.0972, 0.7285, 9.985e-05, 0.7219, 0.01047, 0.6328, 0.09495, 0.6397, 0.09495, 0.6397, 0.01047, 0.6328, 0.001211, 0.544, 0.09519, 0.5499, 0.09519, 0.5499, 0.001211, 0.544, 0.006753, 0.4564, 0.09159, 0.4587, 0.09159, 0.4587, 0.006753, 0.4564, 0.00825, 0.369, 0.0884, 0.3698, 0.0884, 0.3698, 0.00825, 0.369, 0.001377, 0.2774, 0.09181, 0.2789, 0.09181, 0.2789, 0.001377, 0.2774, 0.004489, 0.1907, 0.09418, 0.184, 0.09418, 0.184, 0.004489, 0.1907, 0.005644, 0.09992, 0.09176, 0.09657])
me_plane_007.materials.append(mat_material_035)
me_plane_007.use_remesh_preserve_volume = False
me_plane_007.use_remesh_preserve_attributes = False
me_plane_007.use_mirror_vertex_groups = False
me_plane_007.update()
me_plane_009 = bpy.data.meshes.new('Plane.009')
me_plane_009.from_pydata([(-1.001, -1.001, 0.007136), (1.009, -1.001, 0.003279), (-1.001, 0.9961, -0.007675), (0.9924, 1.001, 0.0002695), (-0.9923, 0.818, -0.003059), (-1.007, 0.6335, -0.01143), (-0.9952, 0.4602, -0.005181), (-1.005, 0.2762, 0.0002148), (-0.9946, 0.09877, -0.00129), (-0.9964, -0.08463, 0.002362), (-0.996, -0.2738, -0.008189), (-1.006, -0.4605, 0.002396), (-0.9969, -0.6284, 0.002124), (-0.9993, -0.813, 0.004339), (-0.8206, -1.001, 0.004817), (-0.6296, -1.0, 0.0006025), (-0.4486, -0.9989, 0.003848), (-0.2726, -1.004, 0.003536), (-0.09877, -0.9993, 0.005611), (0.09267, -1.009, -0.0007103), (0.2673, -0.9983, -0.0001403), (0.453, -0.9972, 0.000789), (0.6337, -0.9989, 0.005966), (0.8144, -1.007, 0.006196), (1.002, -0.8167, 0.007095), (0.9941, -0.6285, 0.001236), (1.009, -0.445, -0.003866), (0.9872, -0.2651, 0.004824), (1.006, -0.08543, 0.001802), (0.9938, 0.09144, -0.004261), (0.9904, 0.268, 0.005878), (1.004, 0.4532, -0.0009254), (0.9969, 0.6283, -0.0074), (0.9943, 0.8118, 0.0001581), (0.8215, 1.002, -0.001496), (0.6351, 1.002, -0.000655), (0.4501, 1.006, 0.003074), (0.2832, 1.004, 0.004758), (0.08249, 1.004, 0.007044), (-0.08082, 1.001, -0.0004455), (-0.2675, 1.001, -0.004718), (-0.4549, 0.9934, -0.00361), (-0.6411, 0.9968, -0.003967), (-0.8142, 1.009, 0.009529), (-0.8196, -0.8114, 0.0007342), (-0.8271, -0.6274, 0.003942), (-0.8227, -0.4532, 0.003239), (-0.8179, -0.2683, 0.00118), (-0.8243, -0.09547, 0.002363), (-0.8133, 0.09028, 0.01084), (-0.8168, 0.2748, 0.006551), (-0.8183, 0.457, 0.01132), (-0.813, 0.635, 0.01606), (-0.8198, 0.8199, 0.005357), (-0.6287, -0.8104, 0.003664), (-0.6305, -0.638, -0.007235), (-0.6379, -0.4611, -0.000498), (-0.6305, -0.2638, 0.002677), (-0.6351, -0.08749, -0.005102), (-0.6363, 0.08338, -0.006673), (-0.6369, 0.2769, -0.01356), (-0.6315, 0.4464, -0.004689), (-0.6405, 0.6341, -0.00682), (-0.6371, 0.8131, -0.002983), (-0.4417, -0.8189, -0.002268), (-0.454, -0.6309, -0.001803), (-0.4463, -0.4633, 0.007467), (-0.4546, -0.2791, 0.006604), (-0.4572, -0.0946, -0.00606), (-0.4492, 0.08197, 0.004748), (-0.4566, 0.2741, -0.001212), (-0.4546, 0.4459, -0.007282), (-0.4582, 0.6332, -0.003811), (-0.4413, 0.8194, -0.01002), (-0.2675, -0.8258, 0.008364), (-0.2687, -0.6372, 0.0006819), (-0.2717, -0.4525, 0.0116), (-0.2788, -0.2761, -0.0006066), (-0.2785, -0.09989, -0.003549), (-0.2677, 0.08335, 0.0073), (-0.2646, 0.2781, -0.002054), (-0.268, 0.4574, 0.0008765), (-0.2734, 0.6336, 0.001236), (-0.2637, 0.8238, -0.00299), (-0.104, -0.8165, 0.0056), (-0.09366, -0.6383, -0.00176), (-0.09147, -0.4478, 0.0001005), (-0.08944, -0.2739, 0.004566), (-0.08888, -0.09478, -0.00113), (-0.08583, 0.09388, -0.0006153), (-0.09836, 0.2657, -0.00357), (-0.08227, 0.4538, 0.001725), (-0.09078, 0.6404, 0.006963), (-0.0846, 0.8162, 0.0004649), (0.1005, -0.8221, -0.007084), (0.08829, -0.6457, -0.001301), (0.08466, -0.4647, -0.004776), (0.1007, -0.2847, 0.003375), (0.09156, -0.09355, 0.002429), (0.08556, 0.09166, 0.004987), (0.09698, 0.2752, 0.01061), (0.08521, 0.4653, 0.00138), (0.08271, 0.6362, -0.004682), (0.08449, 0.8185, 0.009192), (0.2662, -0.811, -0.003976), (0.2666, -0.6294, -0.00551), (0.2719, -0.4593, -0.003246), (0.2726, -0.2725, -0.007024), (0.2767, -0.09148, 0.006656), (0.2751, 0.09262, 0.003702), (0.2748, 0.2707, -0.0003171), (0.2699, 0.4616, 0.01057), (0.2856, 0.6443, 0.007292), (0.2834, 0.8272, -0.001331), (0.4453, -0.8108, 0.0009905), (0.4537, -0.6275, -0.004502), (0.4575, -0.4531, 0.002178), (0.4599, -0.2704, 0.002469), (0.4626, -0.0852, 0.008715), (0.4528, 0.09058, -0.007232), (0.4505, 0.2808, 0.006394), (0.455, 0.4693, 0.00141), (0.4461, 0.6378, 0.001108), (0.4417, 0.8297, 0.01225), (0.6297, -0.8194, -0.003045), (0.6374, -0.6305, 0.008766), (0.6388, -0.4535, 0.003967), (0.6393, -0.2673, 0.005841), (0.6345, -0.09055, 0.006051), (0.6282, 0.0934, -0.002358), (0.6377, 0.2756, 0.006008), (0.627, 0.4668, 0.005751), (0.634, 0.6357, -0.00497), (0.6308, 0.8197, -0.001413), (0.8126, -0.8294, -0.0006709), (0.8203, -0.6376, 0.003393), (0.8125, -0.4589, 0.003005), (0.8165, -0.2794, 0.00277), (0.8156, -0.09791, -0.003055), (0.8224, 0.08648, 0.001131), (0.8284, 0.266, 0.004216), (0.821, 0.4499, 0.007547), (0.8156, 0.6414, -0.002024), (0.8201, 0.818, 0.009046)], [], [(143, 33, 3, 34), (4, 53, 43, 2), (53, 63, 42, 43), (63, 73, 41, 42), (73, 83, 40, 41), (83, 93, 39, 40), (93, 103, 38, 39), (103, 113, 37, 38), (113, 123, 36, 37), (123, 133, 35, 36), (133, 143, 34, 35), (0, 14, 44, 13), (13, 44, 45, 12), (12, 45, 46, 11), (11, 46, 47, 10), (10, 47, 48, 9), (9, 48, 49, 8), (8, 49, 50, 7), (7, 50, 51, 6), (6, 51, 52, 5), (5, 52, 53, 4), (14, 15, 54, 44), (44, 54, 55, 45), (45, 55, 56, 46), (46, 56, 57, 47), (47, 57, 58, 48), (48, 58, 59, 49), (49, 59, 60, 50), (50, 60, 61, 51), (51, 61, 62, 52), (52, 62, 63, 53), (15, 16, 64, 54), (54, 64, 65, 55), (55, 65, 66, 56), (56, 66, 67, 57), (57, 67, 68, 58), (58, 68, 69, 59), (59, 69, 70, 60), (60, 70, 71, 61), (61, 71, 72, 62), (62, 72, 73, 63), (16, 17, 74, 64), (64, 74, 75, 65), (65, 75, 76, 66), (66, 76, 77, 67), (67, 77, 78, 68), (68, 78, 79, 69), (69, 79, 80, 70), (70, 80, 81, 71), (71, 81, 82, 72), (72, 82, 83, 73), (17, 18, 84, 74), (74, 84, 85, 75), (75, 85, 86, 76), (76, 86, 87, 77), (77, 87, 88, 78), (78, 88, 89, 79), (79, 89, 90, 80), (80, 90, 91, 81), (81, 91, 92, 82), (82, 92, 93, 83), (18, 19, 94, 84), (84, 94, 95, 85), (85, 95, 96, 86), (86, 96, 97, 87), (87, 97, 98, 88), (88, 98, 99, 89), (89, 99, 100, 90), (90, 100, 101, 91), (91, 101, 102, 92), (92, 102, 103, 93), (19, 20, 104, 94), (94, 104, 105, 95), (95, 105, 106, 96), (96, 106, 107, 97), (97, 107, 108, 98), (98, 108, 109, 99), (99, 109, 110, 100), (100, 110, 111, 101), (101, 111, 112, 102), (102, 112, 113, 103), (20, 21, 114, 104), (104, 114, 115, 105), (105, 115, 116, 106), (106, 116, 117, 107), (107, 117, 118, 108), (108, 118, 119, 109), (109, 119, 120, 110), (110, 120, 121, 111), (111, 121, 122, 112), (112, 122, 123, 113), (21, 22, 124, 114), (114, 124, 125, 115), (115, 125, 126, 116), (116, 126, 127, 117), (117, 127, 128, 118), (118, 128, 129, 119), (119, 129, 130, 120), (120, 130, 131, 121), (121, 131, 132, 122), (122, 132, 133, 123), (22, 23, 134, 124), (124, 134, 135, 125), (125, 135, 136, 126), (126, 136, 137, 127), (127, 137, 138, 128), (128, 138, 139, 129), (129, 139, 140, 130), (130, 140, 141, 131), (131, 141, 142, 132), (132, 142, 143, 133), (23, 1, 24, 134), (134, 24, 25, 135), (135, 25, 26, 136), (136, 26, 27, 137), (137, 27, 28, 138), (138, 28, 29, 139), (139, 29, 30, 140), (140, 30, 31, 141), (141, 31, 32, 142), (142, 32, 33, 143)])
me_plane_009.polygons.foreach_set('use_smooth', [True] * 121)
_uv = me_plane_009.uv_layers.new(name='UVMap')
_uv.uv.foreach_set('vector', [0.09176, 0.09657, 0.005644, 0.09992, 0.006347, 0.006212, 0.09089, 0.005376, 0.989, 0.09418, 0.9035, 0.09357, 0.9003, 9.985e-05, 0.993, 0.006055, 0.9035, 0.09357, 0.8128, 0.09728, 0.8145, 0.006361, 0.9003, 9.985e-05, 0.8128, 0.09728, 0.7159, 0.09441, 0.7224, 0.008318, 0.8145, 0.006361, 0.7159, 0.09441, 0.628, 0.09249, 0.6296, 0.004665, 0.7224, 0.008318, 0.628, 0.09249, 0.5394, 0.09649, 0.5373, 0.004838, 0.6296, 0.004665, 0.5394, 0.09649, 0.4556, 0.09551, 0.4564, 0.003651, 0.5373, 0.004838, 0.4556, 0.09551, 0.3574, 0.09137, 0.3571, 0.004107, 0.4564, 0.003651, 0.3574, 0.09137, 0.279, 0.09038, 0.2746, 0.003049, 0.3571, 0.004107, 0.279, 0.09038, 0.1854, 0.09567, 0.1831, 0.005275, 0.2746, 0.003049, 0.1854, 0.09567, 0.09176, 0.09657, 0.09089, 0.005376, 0.1831, 0.005275, 0.9952, 0.9945, 0.906, 0.9948, 0.9052, 0.901, 0.9942, 0.9016, 0.9942, 0.9016, 0.9052, 0.901, 0.9088, 0.8099, 0.9928, 0.8103, 0.9928, 0.8103, 0.9088, 0.8099, 0.9064, 0.7237, 0.9974, 0.7272, 0.9974, 0.7272, 0.9064, 0.7237, 0.9039, 0.6322, 0.9921, 0.6347, 0.9921, 0.6347, 0.9039, 0.6322, 0.9068, 0.5465, 0.992, 0.5409, 0.992, 0.5409, 0.9068, 0.5465, 0.9013, 0.4546, 0.9911, 0.4502, 0.9911, 0.4502, 0.9013, 0.4546, 0.9028, 0.3633, 0.9959, 0.3624, 0.9959, 0.3624, 0.9028, 0.3633, 0.9032, 0.2731, 0.9911, 0.2714, 0.9911, 0.2714, 0.9032, 0.2731, 0.9005, 0.1851, 0.9974, 0.1855, 0.9974, 0.1855, 0.9005, 0.1851, 0.9035, 0.09357, 0.989, 0.09418, 0.906, 0.9948, 0.8115, 0.9947, 0.8107, 0.9008, 0.9052, 0.901, 0.9052, 0.901, 0.8107, 0.9008, 0.8115, 0.8154, 0.9088, 0.8099, 0.9088, 0.8099, 0.8115, 0.8154, 0.815, 0.7279, 0.9064, 0.7237, 0.9064, 0.7237, 0.815, 0.7279, 0.811, 0.6302, 0.9039, 0.6322, 0.9039, 0.6322, 0.811, 0.6302, 0.813, 0.5428, 0.9068, 0.5465, 0.9068, 0.5465, 0.813, 0.5428, 0.8133, 0.4582, 0.9013, 0.4546, 0.9013, 0.4546, 0.8133, 0.4582, 0.8134, 0.3625, 0.9028, 0.3633, 0.9028, 0.3633, 0.8134, 0.3625, 0.8105, 0.2787, 0.9032, 0.2731, 0.9032, 0.2731, 0.8105, 0.2787, 0.8146, 0.1858, 0.9005, 0.1851, 0.9005, 0.1851, 0.8146, 0.1858, 0.8128, 0.09728, 0.9035, 0.09357, 0.8115, 0.9947, 0.7219, 0.9942, 0.7183, 0.9052, 0.8107, 0.9008, 0.8107, 0.9008, 0.7183, 0.9052, 0.7242, 0.8122, 0.8115, 0.8154, 0.8115, 0.8154, 0.7242, 0.8122, 0.7201, 0.7291, 0.815, 0.7279, 0.815, 0.7279, 0.7201, 0.7291, 0.724, 0.638, 0.811, 0.6302, 0.811, 0.6302, 0.724, 0.638, 0.725, 0.5466, 0.813, 0.5428, 0.813, 0.5428, 0.725, 0.5466, 0.7207, 0.4592, 0.8133, 0.4582, 0.8133, 0.4582, 0.7207, 0.4592, 0.7241, 0.3641, 0.8134, 0.3625, 0.8134, 0.3625, 0.7241, 0.3641, 0.7229, 0.2792, 0.8105, 0.2787, 0.8105, 0.2787, 0.7229, 0.2792, 0.7244, 0.1865, 0.8146, 0.1858, 0.8146, 0.1858, 0.7244, 0.1865, 0.7159, 0.09441, 0.8128, 0.09728, 0.7219, 0.9942, 0.6349, 0.9968, 0.632, 0.9089, 0.7183, 0.9052, 0.7183, 0.9052, 0.632, 0.9089, 0.6325, 0.8155, 0.7242, 0.8122, 0.7242, 0.8122, 0.6325, 0.8155, 0.6337, 0.7241, 0.7201, 0.7291, 0.7201, 0.7291, 0.6337, 0.7241, 0.6369, 0.6367, 0.724, 0.638, 0.724, 0.638, 0.6369, 0.6367, 0.6366, 0.5495, 0.725, 0.5466, 0.725, 0.5466, 0.6366, 0.5495, 0.631, 0.4588, 0.7207, 0.4592, 0.7207, 0.4592, 0.631, 0.4588, 0.6291, 0.3624, 0.7241, 0.3641, 0.7241, 0.3641, 0.6291, 0.3624, 0.6306, 0.2737, 0.7229, 0.2792, 0.7229, 0.2792, 0.6306, 0.2737, 0.633, 0.1866, 0.7244, 0.1865, 0.7244, 0.1865, 0.633, 0.1866, 0.628, 0.09249, 0.7159, 0.09441, 0.6349, 0.9968, 0.5488, 0.9948, 0.5512, 0.9044, 0.632, 0.9089, 0.632, 0.9089, 0.5512, 0.9044, 0.5458, 0.8162, 0.6325, 0.8155, 0.6325, 0.8155, 0.5458, 0.8162, 0.5445, 0.7219, 0.6337, 0.7241, 0.6337, 0.7241, 0.5445, 0.7219, 0.5432, 0.6358, 0.6369, 0.6367, 0.6369, 0.6367, 0.5432, 0.6358, 0.5428, 0.5472, 0.6366, 0.5495, 0.6366, 0.5495, 0.5428, 0.5472, 0.541, 0.4538, 0.631, 0.4588, 0.631, 0.4588, 0.541, 0.4538, 0.547, 0.3688, 0.6291, 0.3624, 0.6291, 0.3624, 0.547, 0.3688, 0.5387, 0.2757, 0.6306, 0.2737, 0.6306, 0.2737, 0.5387, 0.2757, 0.5427, 0.1835, 0.633, 0.1866, 0.633, 0.1866, 0.5427, 0.1835, 0.5394, 0.09649, 0.628, 0.09249, 0.5488, 0.9948, 0.454, 0.9999, 0.4499, 0.9074, 0.5512, 0.9044, 0.5512, 0.9044, 0.4499, 0.9074, 0.4558, 0.8201, 0.5458, 0.8162, 0.5458, 0.8162, 0.4558, 0.8201, 0.4574, 0.7306, 0.5445, 0.7219, 0.5445, 0.7219, 0.4574, 0.7306, 0.4492, 0.6415, 0.5432, 0.6358, 0.5432, 0.6358, 0.4492, 0.6415, 0.4534, 0.5468, 0.5428, 0.5472, 0.5428, 0.5472, 0.4534, 0.5468, 0.4561, 0.4551, 0.541, 0.4538, 0.541, 0.4538, 0.4561, 0.4551, 0.4501, 0.3643, 0.547, 0.3688, 0.547, 0.3688, 0.4501, 0.3643, 0.4558, 0.2702, 0.5387, 0.2757, 0.5387, 0.2757, 0.4558, 0.2702, 0.4569, 0.1857, 0.5427, 0.1835, 0.5427, 0.1835, 0.4569, 0.1857, 0.4556, 0.09551, 0.5394, 0.09649, 0.454, 0.9999, 0.3676, 0.9947, 0.368, 0.9021, 0.4499, 0.9074, 0.4499, 0.9074, 0.368, 0.9021, 0.3676, 0.8123, 0.4558, 0.8201, 0.4558, 0.8201, 0.3676, 0.8123, 0.3647, 0.728, 0.4574, 0.7306, 0.4574, 0.7306, 0.3647, 0.728, 0.3641, 0.6357, 0.4492, 0.6415, 0.4492, 0.6415, 0.3641, 0.6357, 0.3617, 0.546, 0.4534, 0.5468, 0.4534, 0.5468, 0.3617, 0.546, 0.3624, 0.4549, 0.4561, 0.4551, 0.4561, 0.4551, 0.3624, 0.4549, 0.3621, 0.3669, 0.4501, 0.3643, 0.4501, 0.3643, 0.3621, 0.3669, 0.3644, 0.2723, 0.4558, 0.2702, 0.4558, 0.2702, 0.3644, 0.2723, 0.3564, 0.1819, 0.4569, 0.1857, 0.4569, 0.1857, 0.3564, 0.1819, 0.3574, 0.09137, 0.4556, 0.09551, 0.3676, 0.9947, 0.2757, 0.9944, 0.2794, 0.9022, 0.368, 0.9021, 0.368, 0.9021, 0.2794, 0.9022, 0.275, 0.8116, 0.3676, 0.8123, 0.3676, 0.8123, 0.275, 0.8116, 0.2728, 0.7252, 0.3647, 0.728, 0.3647, 0.728, 0.2728, 0.7252, 0.2714, 0.6348, 0.3641, 0.6357, 0.3641, 0.6357, 0.2714, 0.6348, 0.2698, 0.5432, 0.3617, 0.546, 0.3617, 0.546, 0.2698, 0.5432, 0.2744, 0.4561, 0.3624, 0.4549, 0.3624, 0.4549, 0.2744, 0.4561, 0.2752, 0.3619, 0.3621, 0.3669, 0.3621, 0.3669, 0.2752, 0.3619, 0.2727, 0.2686, 0.3644, 0.2723, 0.3644, 0.2723, 0.2727, 0.2686, 0.2769, 0.1853, 0.3564, 0.1819, 0.3564, 0.1819, 0.2769, 0.1853, 0.279, 0.09038, 0.3574, 0.09137, 0.2757, 0.9944, 0.1863, 0.9955, 0.1882, 0.9066, 0.2794, 0.9022, 0.2794, 0.9022, 0.1882, 0.9066, 0.184, 0.8131, 0.275, 0.8116, 0.275, 0.8116, 0.184, 0.8131, 0.1831, 0.7256, 0.2728, 0.7252, 0.2728, 0.7252, 0.1831, 0.7256, 0.1826, 0.6335, 0.2714, 0.6348, 0.2714, 0.6348, 0.1826, 0.6335, 0.1848, 0.5461, 0.2698, 0.5432, 0.2698, 0.5432, 0.1848, 0.5461, 0.1877, 0.455, 0.2744, 0.4561, 0.2744, 0.4561, 0.1877, 0.455, 0.1827, 0.3648, 0.2752, 0.3619, 0.2752, 0.3619, 0.1827, 0.3648, 0.1877, 0.2703, 0.2727, 0.2686, 0.2727, 0.2686, 0.1877, 0.2703, 0.184, 0.1866, 0.2769, 0.1853, 0.2769, 0.1853, 0.184, 0.1866, 0.1854, 0.09567, 0.279, 0.09038, 0.1863, 0.9955, 0.09703, 0.9998, 0.0977, 0.9118, 0.1882, 0.9066, 0.1882, 0.9066, 0.0977, 0.9118, 0.09358, 0.817, 0.184, 0.8131, 0.184, 0.8131, 0.09358, 0.817, 0.0972, 0.7285, 0.1831, 0.7256, 0.1831, 0.7256, 0.0972, 0.7285, 0.09495, 0.6397, 0.1826, 0.6335, 0.1826, 0.6335, 0.09495, 0.6397, 0.09519, 0.5499, 0.1848, 0.5461, 0.1848, 0.5461, 0.09519, 0.5499, 0.09159, 0.4587, 0.1877, 0.455, 0.1877, 0.455, 0.09159, 0.4587, 0.0884, 0.3698, 0.1827, 0.3648, 0.1827, 0.3648, 0.0884, 0.3698, 0.09181, 0.2789, 0.1877, 0.2703, 0.1877, 0.2703, 0.09181, 0.2789, 0.09418, 0.184, 0.184, 0.1866, 0.184, 0.1866, 0.09418, 0.184, 0.09176, 0.09657, 0.1854, 0.09567, 0.09703, 0.9998, 0.0006325, 0.9969, 0.004024, 0.9058, 0.0977, 0.9118, 0.0977, 0.9118, 0.004024, 0.9058, 0.007605, 0.8127, 0.09358, 0.817, 0.09358, 0.817, 0.007605, 0.8127, 9.985e-05, 0.7219, 0.0972, 0.7285, 0.0972, 0.7285, 9.985e-05, 0.7219, 0.01047, 0.6328, 0.09495, 0.6397, 0.09495, 0.6397, 0.01047, 0.6328, 0.001211, 0.544, 0.09519, 0.5499, 0.09519, 0.5499, 0.001211, 0.544, 0.006753, 0.4564, 0.09159, 0.4587, 0.09159, 0.4587, 0.006753, 0.4564, 0.00825, 0.369, 0.0884, 0.3698, 0.0884, 0.3698, 0.00825, 0.369, 0.001377, 0.2774, 0.09181, 0.2789, 0.09181, 0.2789, 0.001377, 0.2774, 0.004489, 0.1907, 0.09418, 0.184, 0.09418, 0.184, 0.004489, 0.1907, 0.005644, 0.09992, 0.09176, 0.09657])
me_plane_009.materials.append(mat_material_050)
me_plane_009.use_remesh_preserve_volume = False
me_plane_009.use_remesh_preserve_attributes = False
me_plane_009.use_mirror_vertex_groups = False
me_plane_009.update()

# ---- objects
ob_plane_006 = bpy.data.objects.new('Plane.006', me_plane_008)
ob_plane_005 = bpy.data.objects.new('Plane.005', me_plane_007)
ob_plane_007 = bpy.data.objects.new('Plane.007', me_plane_009)

# ---- transforms, parenting, visibility, modifiers, constraints
ob_plane_006.location = (-8.648, 4.226, 53.86)
ob_plane_006.rotation_euler = (1.571, 7.55e-08, 1.571)
ob_plane_006.scale = (2.221, 1.431, 1.431)
ob_plane_006.lineart.crease_threshold = 0.0
ob_plane_005.location = (-8.648, -0.8369, 52.21)
ob_plane_005.rotation_euler = (1.571, 7.55e-08, 1.571)
ob_plane_005.scale = (2.566, 1.431, 1.431)
ob_plane_005.lineart.crease_threshold = 0.0
ob_plane_007.location = (-8.648, -5.733, 54.02)
ob_plane_007.rotation_euler = (1.571, 7.55e-08, 1.571)
ob_plane_007.scale = (1.144, 1.431, 1.431)
ob_plane_007.lineart.crease_threshold = 0.0

# ---- collection membership
col_collection_1.objects.link(ob_plane_006)
col_collection_1.objects.link(ob_plane_005)
col_collection_1.objects.link(ob_plane_007)

# ---- scene / render settings (as saved in the file)
scene.frame_start = 1; scene.frame_end = 250; scene.frame_set(1)
scene.render.engine = 'BLENDER_EEVEE_NEXT'
scene.render.resolution_percentage = 50
scene.render.dither_intensity = 0.0
scene.cycles.use_denoising = False
scene.cycles.samples = 128
scene.cycles.sampling_pattern = 'TABULATED_SOBOL'
scene.cycles.light_sampling_threshold = 0.0
scene.cycles.use_adaptive_sampling = False
scene.cycles.use_light_tree = False
scene.cycles.blur_glossy = 0.0
scene.cycles.sample_clamp_indirect = 0.0
scene.view_settings.view_transform = 'Standard'
bpy.context.view_layer.update()

# ---- added for rendering (the .blend has no active camera and no usable light): camera, sun
cam_auto = bpy.data.cameras.new('AutoCamera')
cam_auto.lens = 50.0
cam_auto.sensor_width = 36.0
cam_auto.clip_end = 1000.0
ob_auto_camera = bpy.data.objects.new('AutoCamera', cam_auto)
scene.collection.objects.link(ob_auto_camera)
ob_auto_camera.location = (4.45214, -15.9268, 63.5941)
ob_auto_camera.rotation_euler = (1.09748, -7.21219e-08, 0.694738)
scene.camera = ob_auto_camera
light_auto_sun = bpy.data.lights.new('AutoSun', 'SUN')
light_auto_sun.energy = 3.0
light_auto_sun.angle = 0.0523599
ob_auto_sun = bpy.data.objects.new('AutoSun', light_auto_sun)
scene.collection.objects.link(ob_auto_sun)
ob_auto_sun.rotation_euler = (0.872665, 0.174533, 0.523599)
bpy.context.view_layer.update()
